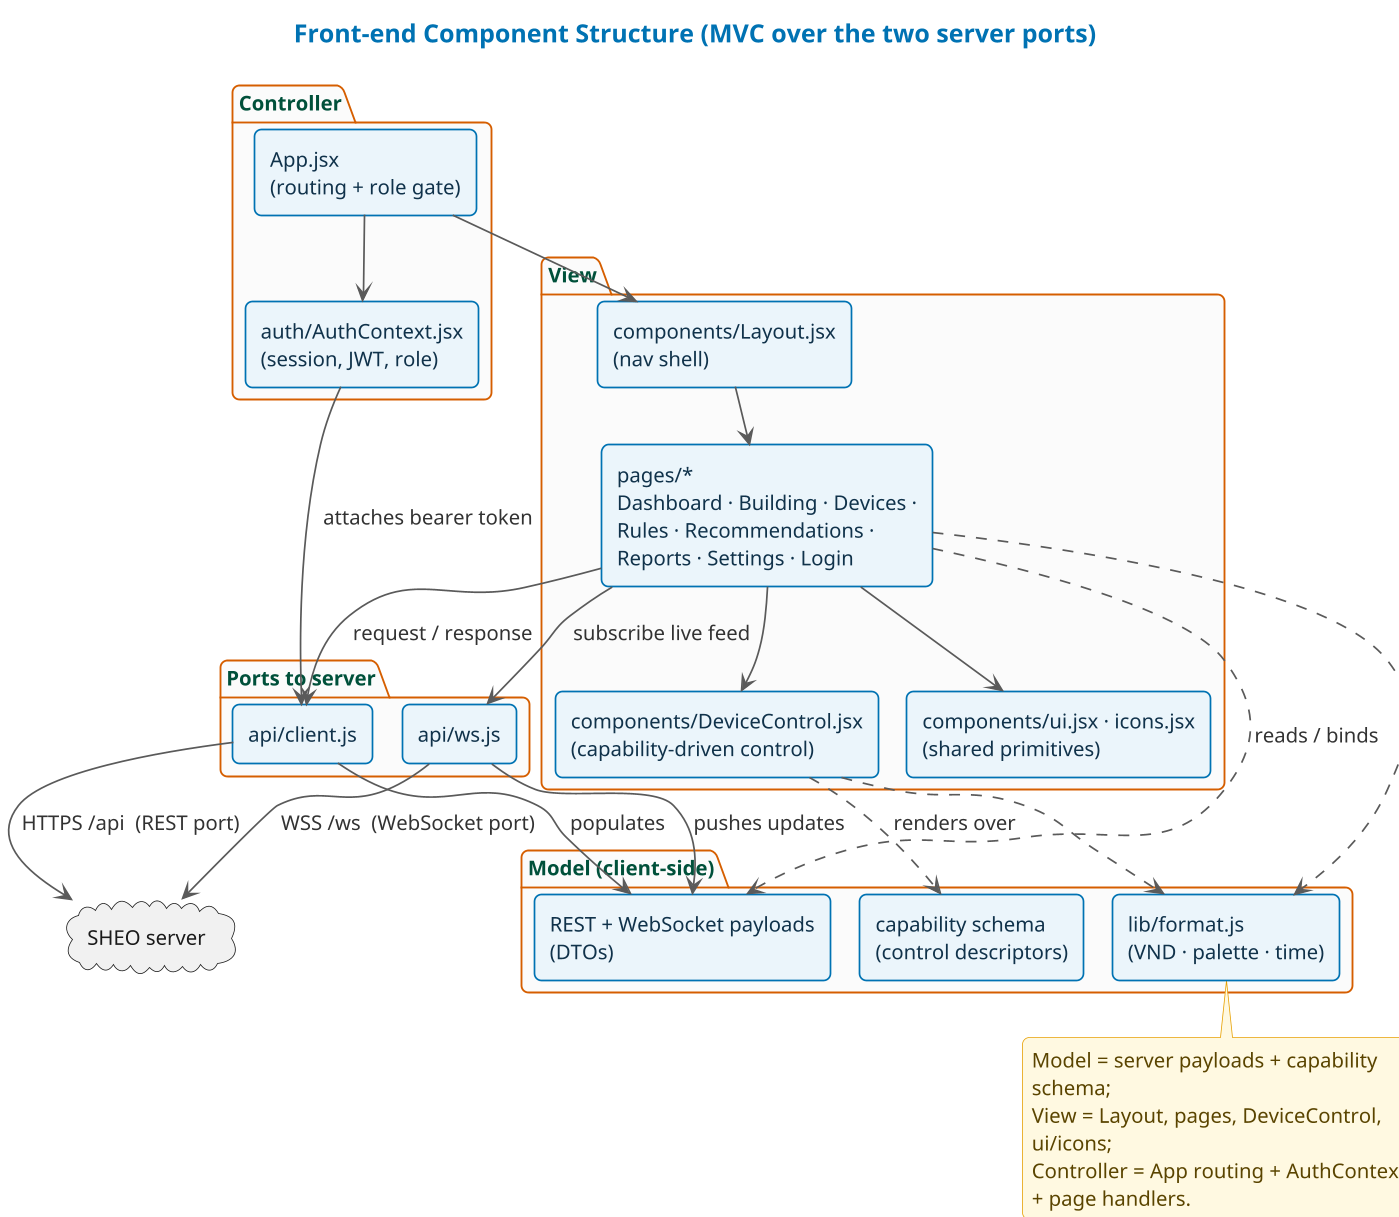

The diagram above was rendered by PlantUML. Its source (embedded in the PNG):
@startuml fig17-frontend-component
!pragma layout smetana
!include _theme.puml
title Front-end Component Structure (MVC over the two server ports)
skinparam componentStyle rectangle

package "Controller" {
  [App.jsx\n(routing + role gate)] as app
  [auth/AuthContext.jsx\n(session, JWT, role)] as ctx
}

package "View" {
  [components/Layout.jsx\n(nav shell)] as layout
  [pages/*\nDashboard · Building · Devices ·\nRules · Recommendations ·\nReports · Settings · Login] as pages
  [components/DeviceControl.jsx\n(capability-driven control)] as ctrl
  [components/ui.jsx · icons.jsx\n(shared primitives)] as ui
}

package "Model (client-side)" {
  [REST + WebSocket payloads\n(DTOs)] as dto
  [capability schema\n(control descriptors)] as cap
  [lib/format.js\n(VND · palette · time)] as fmt
}

package "Ports to server" {
  [api/client.js] as rest
  [api/ws.js] as ws
}

cloud "SHEO server" as server

app --> ctx
app --> layout
layout --> pages
pages --> ctrl
pages --> ui
ctrl ..> cap : renders over
pages ..> dto : reads / binds
pages ..> fmt
ctrl ..> fmt
ctx --> rest : attaches bearer token
pages --> rest : request / response
pages --> ws : subscribe live feed
rest --> dto : populates
ws --> dto : pushes updates
rest --> server : HTTPS /api  (REST port)
ws --> server : WSS /ws  (WebSocket port)

note bottom of fmt
  Model = server payloads + capability schema;
  View = Layout, pages, DeviceControl, ui/icons;
  Controller = App routing + AuthContext + page handlers.
end note
@enduml